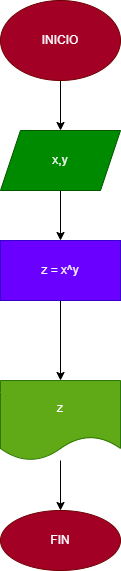

The diagram above was exported from draw.io. Its source (the exported page's mxGraphModel, read from the mxfile embedded in the PNG):
<mxGraphModel dx="1074" dy="790" grid="1" gridSize="10" guides="1" tooltips="1" connect="1" arrows="1" fold="1" page="1" pageScale="1" pageWidth="827" pageHeight="1169" math="0" shadow="0">
  <root>
    <mxCell id="0" />
    <mxCell id="1" parent="0" />
    <mxCell id="4" value="" style="edgeStyle=none;html=1;" edge="1" parent="1" source="2" target="3">
      <mxGeometry relative="1" as="geometry" />
    </mxCell>
    <mxCell id="2" value="INICIO" style="ellipse;whiteSpace=wrap;html=1;fillColor=#a20025;fontColor=#ffffff;strokeColor=#6F0000;" vertex="1" parent="1">
      <mxGeometry x="340" y="60" width="120" height="80" as="geometry" />
    </mxCell>
    <mxCell id="6" value="" style="edgeStyle=none;html=1;" edge="1" parent="1" source="3" target="5">
      <mxGeometry relative="1" as="geometry" />
    </mxCell>
    <mxCell id="3" value="x,y" style="shape=parallelogram;perimeter=parallelogramPerimeter;whiteSpace=wrap;html=1;fixedSize=1;fillColor=#008a00;fontColor=#ffffff;strokeColor=#005700;" vertex="1" parent="1">
      <mxGeometry x="340" y="190" width="120" height="60" as="geometry" />
    </mxCell>
    <mxCell id="8" value="" style="edgeStyle=none;html=1;" edge="1" parent="1" source="5" target="7">
      <mxGeometry relative="1" as="geometry" />
    </mxCell>
    <mxCell id="5" value="z = x^y" style="whiteSpace=wrap;html=1;fillColor=#6a00ff;fontColor=#ffffff;strokeColor=#3700CC;" vertex="1" parent="1">
      <mxGeometry x="340" y="300" width="120" height="60" as="geometry" />
    </mxCell>
    <mxCell id="10" value="" style="edgeStyle=none;html=1;" edge="1" parent="1" source="7" target="9">
      <mxGeometry relative="1" as="geometry" />
    </mxCell>
    <mxCell id="7" value="z" style="shape=document;whiteSpace=wrap;html=1;boundedLbl=1;fillColor=#60a917;fontColor=#ffffff;strokeColor=#2D7600;" vertex="1" parent="1">
      <mxGeometry x="340" y="440" width="120" height="80" as="geometry" />
    </mxCell>
    <mxCell id="9" value="FIN" style="ellipse;whiteSpace=wrap;html=1;fillColor=#a20025;fontColor=#ffffff;strokeColor=#6F0000;" vertex="1" parent="1">
      <mxGeometry x="340" y="570" width="120" height="60" as="geometry" />
    </mxCell>
  </root>
</mxGraphModel>